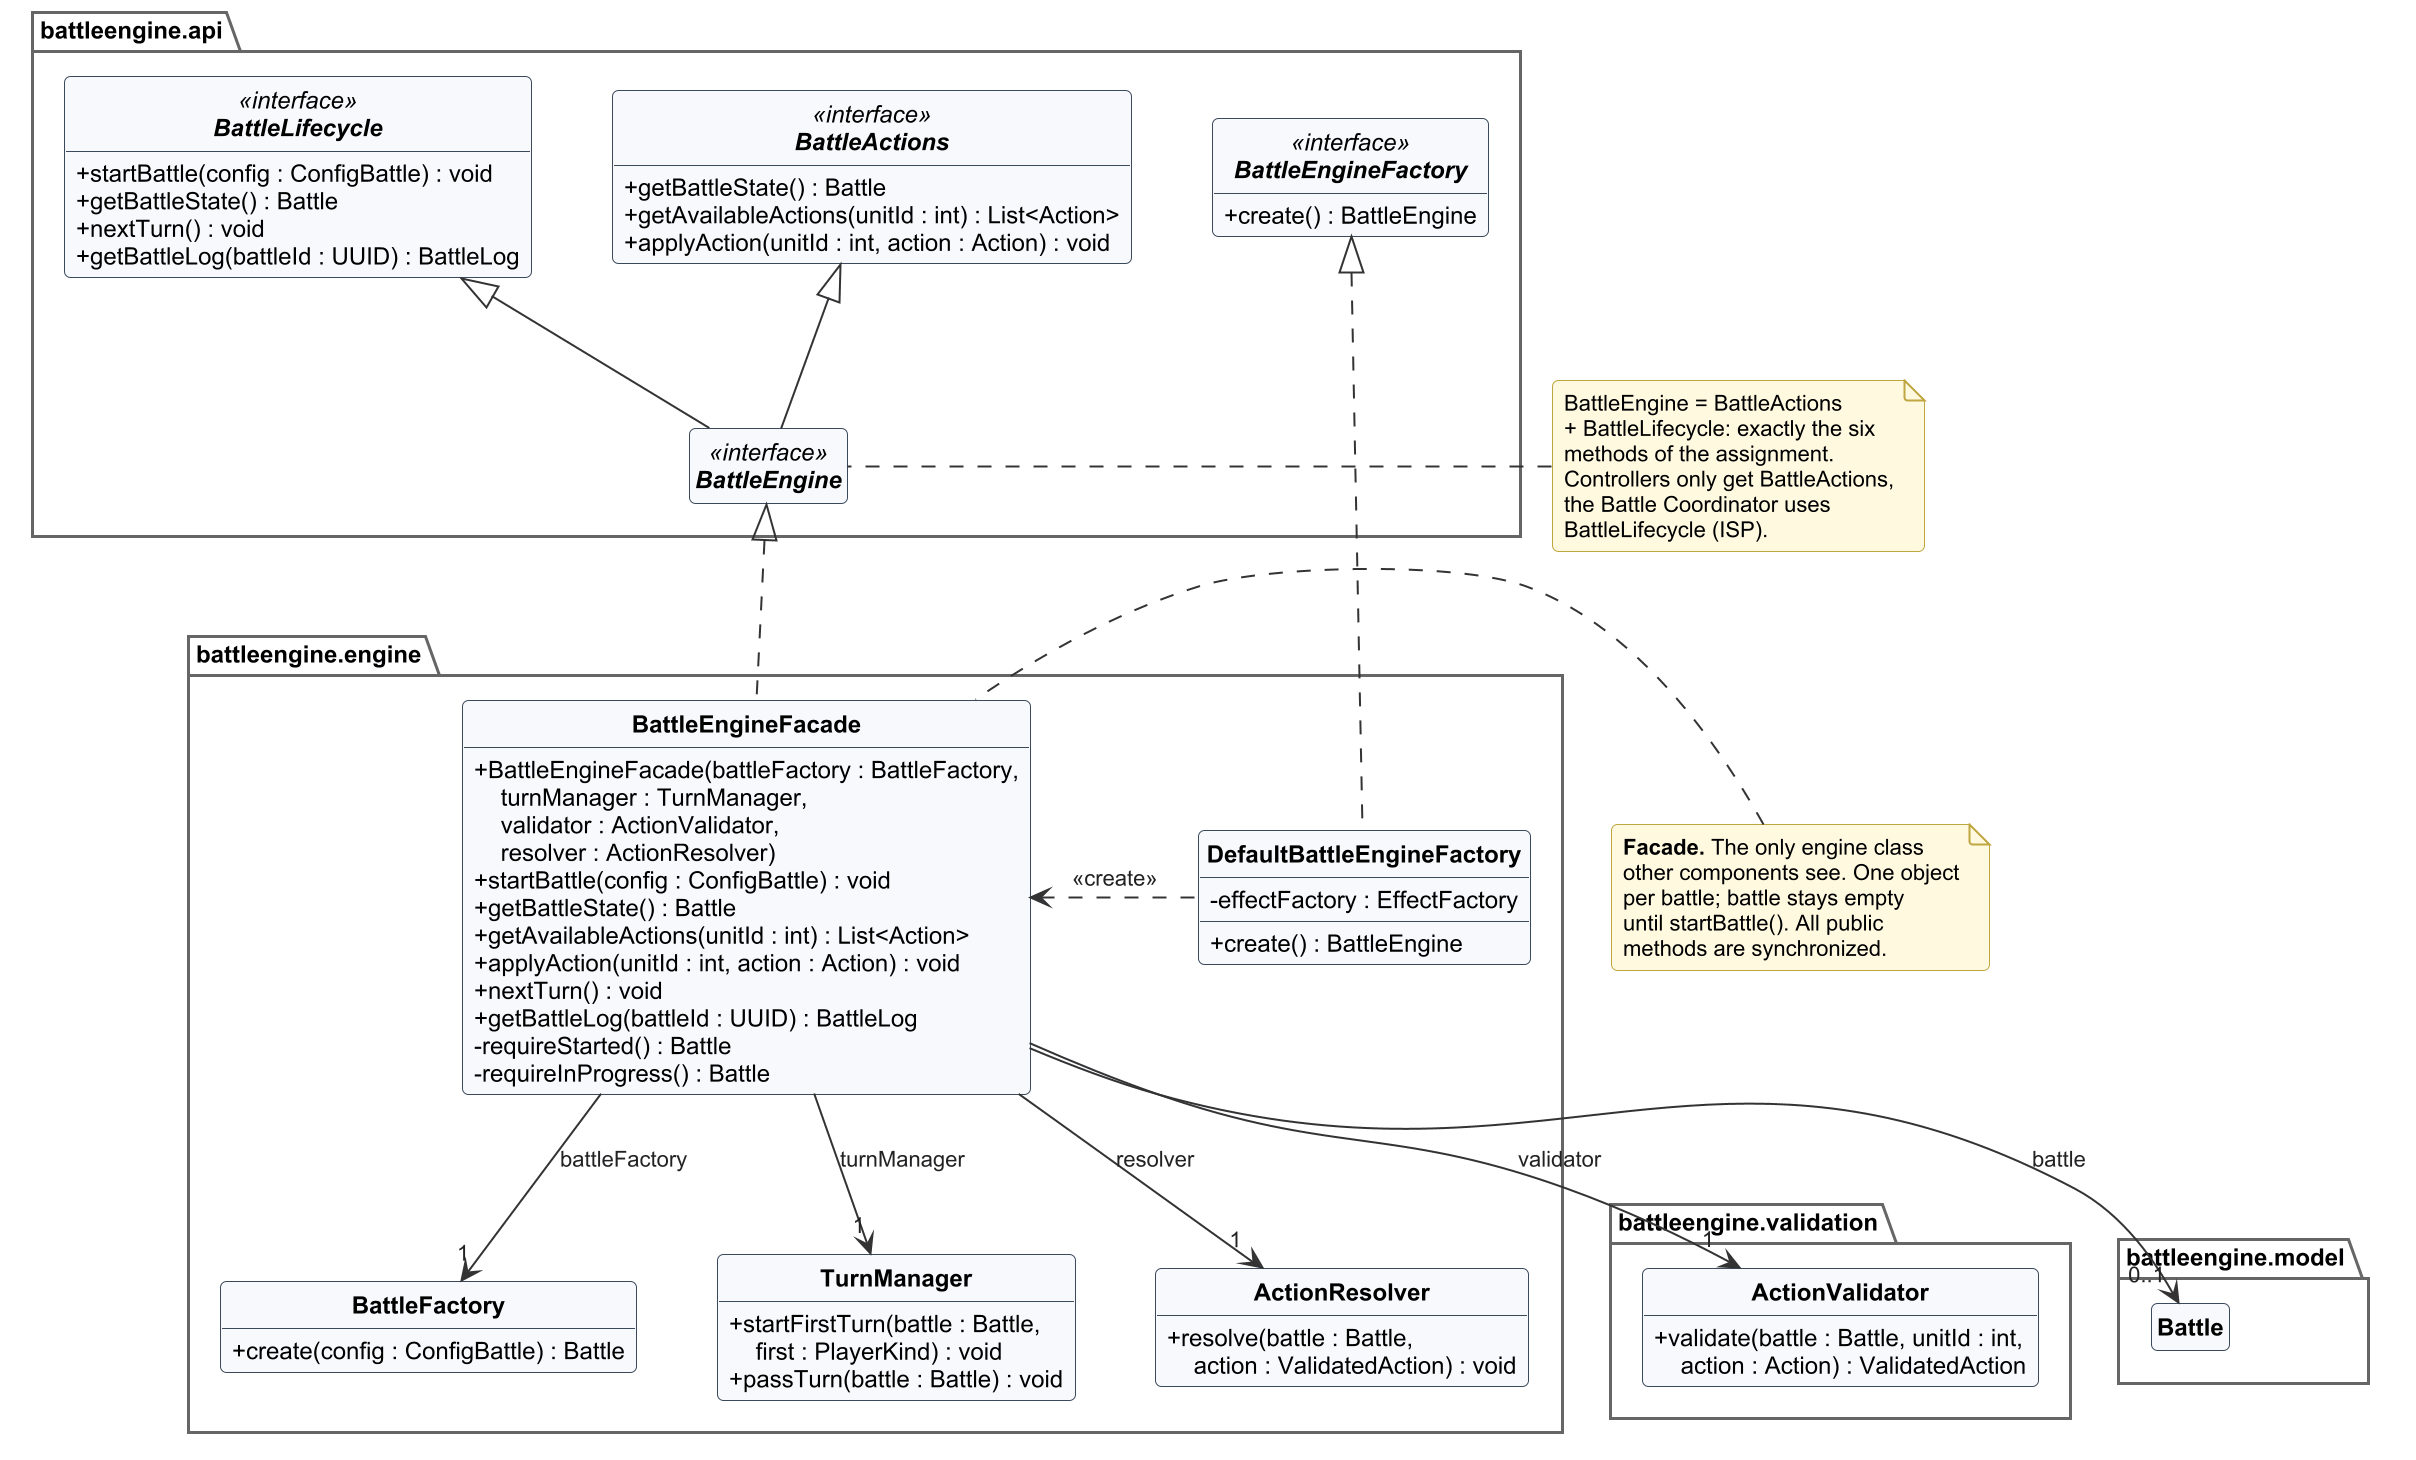

The diagram above was rendered by PlantUML. Its source (embedded in the PNG):
@startuml 14_class_api
skinparamlocked dpi 192
!include style_class.iuml

package "battleengine.api" {
  interface BattleActions <<interface>> {
    + getBattleState() : Battle
    + getAvailableActions(unitId : int) : List<Action>
    + applyAction(unitId : int, action : Action) : void
  }
  interface BattleLifecycle <<interface>> {
    + startBattle(config : ConfigBattle) : void
    + getBattleState() : Battle
    + nextTurn() : void
    + getBattleLog(battleId : UUID) : BattleLog
  }
  interface BattleEngine <<interface>>
  interface BattleEngineFactory <<interface>> {
    + create() : BattleEngine
  }
}

package "battleengine.engine" {
  class BattleEngineFacade {
    + BattleEngineFacade(battleFactory : BattleFactory,\n    turnManager : TurnManager,\n    validator : ActionValidator,\n    resolver : ActionResolver)
    + startBattle(config : ConfigBattle) : void
    + getBattleState() : Battle
    + getAvailableActions(unitId : int) : List<Action>
    + applyAction(unitId : int, action : Action) : void
    + nextTurn() : void
    + getBattleLog(battleId : UUID) : BattleLog
    - requireStarted() : Battle
    - requireInProgress() : Battle
  }
  class DefaultBattleEngineFactory {
    - effectFactory : EffectFactory
    + create() : BattleEngine
  }
  class BattleFactory {
    + create(config : ConfigBattle) : Battle
  }
  class TurnManager {
    + startFirstTurn(battle : Battle,\n    first : PlayerKind) : void
    + passTurn(battle : Battle) : void
  }
  class ActionResolver {
    + resolve(battle : Battle,\n    action : ValidatedAction) : void
  }
}

package "battleengine.validation" {
  class ActionValidator {
    + validate(battle : Battle, unitId : int,\n    action : Action) : ValidatedAction
  }
}

package "battleengine.model" {
  class Battle
}

BattleActions <|-- BattleEngine
BattleLifecycle <|-- BattleEngine
BattleEngine <|.. BattleEngineFacade
BattleEngineFactory <|.. DefaultBattleEngineFactory
DefaultBattleEngineFactory .left.> BattleEngineFacade : <<create>>
BattleEngineFacade --> "1" BattleFactory : battleFactory
BattleEngineFacade --> "1" TurnManager : turnManager
BattleEngineFacade --> "1" ActionValidator : validator
BattleEngineFacade --> "1" ActionResolver : resolver
BattleEngineFacade --> "0..1" Battle : battle

note left of BattleEngine
  BattleEngine = BattleActions
  + BattleLifecycle: exactly the six
  methods of the assignment.
  Controllers only get BattleActions,
  the Battle Coordinator uses
  BattleLifecycle (ISP).
end note

note left of BattleEngineFacade
  <b>Facade.</b> The only engine class
  other components see. One object
  per battle; battle stays empty
  until startBattle(). All public
  methods are synchronized.
end note
@enduml